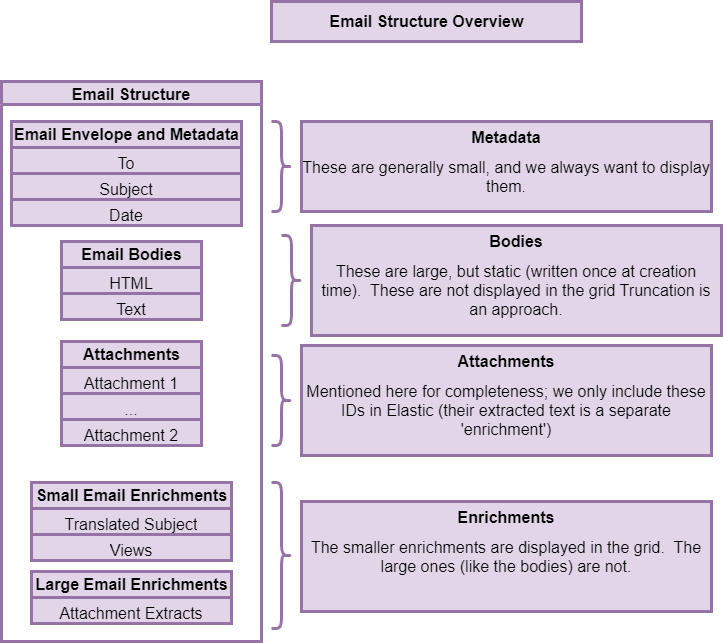

The diagram above was exported from draw.io. Its source (the exported page's mxGraphModel, read from the mxfile embedded in the PNG):
<mxGraphModel dx="2066" dy="1145" grid="1" gridSize="10" guides="1" tooltips="1" connect="1" arrows="1" fold="1" page="1" pageScale="1" pageWidth="850" pageHeight="1100" math="0" shadow="0">
  <root>
    <mxCell id="0" />
    <mxCell id="1" parent="0" />
    <mxCell id="kJ9ExqlTDx53N76BggyA-2" value="Email Structure" style="swimlane;fillColor=#e1d5e7;strokeColor=#9673a6;fontSize=16;strokeWidth=3;align=center;" vertex="1" parent="1">
      <mxGeometry x="50" y="110" width="260" height="560" as="geometry" />
    </mxCell>
    <mxCell id="kJ9ExqlTDx53N76BggyA-3" value="&lt;b&gt;Email Envelope and Metadata&lt;/b&gt;" style="swimlane;fontStyle=0;childLayout=stackLayout;horizontal=1;startSize=26;fillColor=#e1d5e7;horizontalStack=0;resizeParent=1;resizeParentMax=0;resizeLast=0;collapsible=1;marginBottom=0;html=1;strokeColor=#9673a6;fontSize=16;strokeWidth=3;align=center;" vertex="1" parent="kJ9ExqlTDx53N76BggyA-2">
      <mxGeometry x="10" y="40" width="230" height="104" as="geometry" />
    </mxCell>
    <mxCell id="kJ9ExqlTDx53N76BggyA-4" value="To" style="text;strokeColor=#9673a6;fillColor=#e1d5e7;align=center;verticalAlign=top;spacingLeft=4;spacingRight=4;overflow=hidden;rotatable=0;points=[[0,0.5],[1,0.5]];portConstraint=eastwest;whiteSpace=wrap;html=1;fontSize=16;strokeWidth=3;" vertex="1" parent="kJ9ExqlTDx53N76BggyA-3">
      <mxGeometry y="26" width="230" height="26" as="geometry" />
    </mxCell>
    <mxCell id="kJ9ExqlTDx53N76BggyA-5" value="Subject" style="text;strokeColor=#9673a6;fillColor=#e1d5e7;align=center;verticalAlign=top;spacingLeft=4;spacingRight=4;overflow=hidden;rotatable=0;points=[[0,0.5],[1,0.5]];portConstraint=eastwest;whiteSpace=wrap;html=1;fontSize=16;strokeWidth=3;" vertex="1" parent="kJ9ExqlTDx53N76BggyA-3">
      <mxGeometry y="52" width="230" height="26" as="geometry" />
    </mxCell>
    <mxCell id="kJ9ExqlTDx53N76BggyA-6" value="Date" style="text;strokeColor=#9673a6;fillColor=#e1d5e7;align=center;verticalAlign=top;spacingLeft=4;spacingRight=4;overflow=hidden;rotatable=0;points=[[0,0.5],[1,0.5]];portConstraint=eastwest;whiteSpace=wrap;html=1;fontSize=16;strokeWidth=3;" vertex="1" parent="kJ9ExqlTDx53N76BggyA-3">
      <mxGeometry y="78" width="230" height="26" as="geometry" />
    </mxCell>
    <mxCell id="kJ9ExqlTDx53N76BggyA-11" value="&lt;b&gt;Attachments&lt;/b&gt;" style="swimlane;fontStyle=0;childLayout=stackLayout;horizontal=1;startSize=26;fillColor=#e1d5e7;horizontalStack=0;resizeParent=1;resizeParentMax=0;resizeLast=0;collapsible=1;marginBottom=0;html=1;strokeColor=#9673a6;fontSize=16;strokeWidth=3;align=center;" vertex="1" parent="kJ9ExqlTDx53N76BggyA-2">
      <mxGeometry x="60" y="260" width="140" height="104" as="geometry" />
    </mxCell>
    <mxCell id="kJ9ExqlTDx53N76BggyA-12" value="Attachment 1" style="text;strokeColor=#9673a6;fillColor=#e1d5e7;align=center;verticalAlign=top;spacingLeft=4;spacingRight=4;overflow=hidden;rotatable=0;points=[[0,0.5],[1,0.5]];portConstraint=eastwest;whiteSpace=wrap;html=1;fontSize=16;strokeWidth=3;" vertex="1" parent="kJ9ExqlTDx53N76BggyA-11">
      <mxGeometry y="26" width="140" height="26" as="geometry" />
    </mxCell>
    <mxCell id="kJ9ExqlTDx53N76BggyA-13" value="..." style="text;strokeColor=#9673a6;fillColor=#e1d5e7;align=center;verticalAlign=top;spacingLeft=4;spacingRight=4;overflow=hidden;rotatable=0;points=[[0,0.5],[1,0.5]];portConstraint=eastwest;whiteSpace=wrap;html=1;fontSize=16;strokeWidth=3;" vertex="1" parent="kJ9ExqlTDx53N76BggyA-11">
      <mxGeometry y="52" width="140" height="26" as="geometry" />
    </mxCell>
    <mxCell id="kJ9ExqlTDx53N76BggyA-14" value="Attachment 2" style="text;strokeColor=#9673a6;fillColor=#e1d5e7;align=center;verticalAlign=top;spacingLeft=4;spacingRight=4;overflow=hidden;rotatable=0;points=[[0,0.5],[1,0.5]];portConstraint=eastwest;whiteSpace=wrap;html=1;fontSize=16;strokeWidth=3;" vertex="1" parent="kJ9ExqlTDx53N76BggyA-11">
      <mxGeometry y="78" width="140" height="26" as="geometry" />
    </mxCell>
    <mxCell id="kJ9ExqlTDx53N76BggyA-27" value="&lt;b&gt;Large Email Enrichments&lt;/b&gt;" style="swimlane;fontStyle=0;childLayout=stackLayout;horizontal=1;startSize=26;fillColor=#e1d5e7;horizontalStack=0;resizeParent=1;resizeParentMax=0;resizeLast=0;collapsible=1;marginBottom=0;html=1;strokeColor=#9673a6;fontSize=16;strokeWidth=3;align=center;" vertex="1" parent="kJ9ExqlTDx53N76BggyA-2">
      <mxGeometry x="30" y="490" width="200" height="52" as="geometry" />
    </mxCell>
    <mxCell id="kJ9ExqlTDx53N76BggyA-30" value="Attachment Extracts" style="text;strokeColor=#9673a6;fillColor=#e1d5e7;align=center;verticalAlign=top;spacingLeft=4;spacingRight=4;overflow=hidden;rotatable=0;points=[[0,0.5],[1,0.5]];portConstraint=eastwest;whiteSpace=wrap;html=1;fontSize=16;strokeWidth=3;" vertex="1" parent="kJ9ExqlTDx53N76BggyA-27">
      <mxGeometry y="26" width="200" height="26" as="geometry" />
    </mxCell>
    <mxCell id="kJ9ExqlTDx53N76BggyA-7" value="&lt;b&gt;Email Bodies&lt;/b&gt;" style="swimlane;fontStyle=0;childLayout=stackLayout;horizontal=1;startSize=26;fillColor=#e1d5e7;horizontalStack=0;resizeParent=1;resizeParentMax=0;resizeLast=0;collapsible=1;marginBottom=0;html=1;strokeColor=#9673a6;fontSize=16;strokeWidth=3;align=center;" vertex="1" parent="kJ9ExqlTDx53N76BggyA-2">
      <mxGeometry x="60" y="160" width="140" height="78" as="geometry" />
    </mxCell>
    <mxCell id="kJ9ExqlTDx53N76BggyA-8" value="HTML" style="text;strokeColor=#9673a6;fillColor=#e1d5e7;align=center;verticalAlign=top;spacingLeft=4;spacingRight=4;overflow=hidden;rotatable=0;points=[[0,0.5],[1,0.5]];portConstraint=eastwest;whiteSpace=wrap;html=1;fontSize=16;strokeWidth=3;" vertex="1" parent="kJ9ExqlTDx53N76BggyA-7">
      <mxGeometry y="26" width="140" height="26" as="geometry" />
    </mxCell>
    <mxCell id="kJ9ExqlTDx53N76BggyA-9" value="Text" style="text;strokeColor=#9673a6;fillColor=#e1d5e7;align=center;verticalAlign=top;spacingLeft=4;spacingRight=4;overflow=hidden;rotatable=0;points=[[0,0.5],[1,0.5]];portConstraint=eastwest;whiteSpace=wrap;html=1;fontSize=16;strokeWidth=3;" vertex="1" parent="kJ9ExqlTDx53N76BggyA-7">
      <mxGeometry y="52" width="140" height="26" as="geometry" />
    </mxCell>
    <mxCell id="kJ9ExqlTDx53N76BggyA-15" value="&lt;b&gt;Small Email Enrichments&lt;/b&gt;" style="swimlane;fontStyle=0;childLayout=stackLayout;horizontal=1;startSize=26;fillColor=#e1d5e7;horizontalStack=0;resizeParent=1;resizeParentMax=0;resizeLast=0;collapsible=1;marginBottom=0;html=1;strokeColor=#9673a6;fontSize=16;strokeWidth=3;align=center;" vertex="1" parent="kJ9ExqlTDx53N76BggyA-2">
      <mxGeometry x="30" y="401" width="200" height="78" as="geometry" />
    </mxCell>
    <mxCell id="kJ9ExqlTDx53N76BggyA-16" value="Translated Subject" style="text;strokeColor=#9673a6;fillColor=#e1d5e7;align=center;verticalAlign=top;spacingLeft=4;spacingRight=4;overflow=hidden;rotatable=0;points=[[0,0.5],[1,0.5]];portConstraint=eastwest;whiteSpace=wrap;html=1;fontSize=16;strokeWidth=3;" vertex="1" parent="kJ9ExqlTDx53N76BggyA-15">
      <mxGeometry y="26" width="200" height="26" as="geometry" />
    </mxCell>
    <mxCell id="kJ9ExqlTDx53N76BggyA-17" value="Views" style="text;strokeColor=#9673a6;fillColor=#e1d5e7;align=center;verticalAlign=top;spacingLeft=4;spacingRight=4;overflow=hidden;rotatable=0;points=[[0,0.5],[1,0.5]];portConstraint=eastwest;whiteSpace=wrap;html=1;fontSize=16;strokeWidth=3;" vertex="1" parent="kJ9ExqlTDx53N76BggyA-15">
      <mxGeometry y="52" width="200" height="26" as="geometry" />
    </mxCell>
    <mxCell id="kJ9ExqlTDx53N76BggyA-19" value="" style="shape=curlyBracket;whiteSpace=wrap;html=1;rounded=1;flipH=1;labelPosition=right;verticalLabelPosition=middle;align=center;verticalAlign=middle;size=0.5;fillColor=#e1d5e7;strokeColor=#9673a6;fontSize=16;fontStyle=0;strokeWidth=3;" vertex="1" parent="1">
      <mxGeometry x="320" y="150" width="20" height="90" as="geometry" />
    </mxCell>
    <mxCell id="kJ9ExqlTDx53N76BggyA-20" value="&lt;h1 style=&quot;margin-top: 0px; font-size: 16px;&quot;&gt;&lt;span style=&quot;background-color: initial; font-size: 16px;&quot;&gt;Metadata&lt;/span&gt;&lt;/h1&gt;&lt;h1 style=&quot;margin-top: 0px; font-size: 16px;&quot;&gt;&lt;span style=&quot;background-color: initial; font-size: 16px; font-weight: normal;&quot;&gt;These are generally small, and we always want to display them.&lt;/span&gt;&lt;br style=&quot;font-size: 16px;&quot;&gt;&lt;/h1&gt;" style="text;html=1;whiteSpace=wrap;overflow=hidden;rounded=0;fillColor=#e1d5e7;strokeColor=#9673a6;fontSize=16;strokeWidth=3;align=center;" vertex="1" parent="1">
      <mxGeometry x="350" y="150" width="410" height="90" as="geometry" />
    </mxCell>
    <mxCell id="kJ9ExqlTDx53N76BggyA-21" value="" style="shape=curlyBracket;whiteSpace=wrap;html=1;rounded=1;flipH=1;labelPosition=right;verticalLabelPosition=middle;align=center;verticalAlign=middle;size=0.5;fillColor=#e1d5e7;strokeColor=#9673a6;fontSize=16;fontStyle=0;strokeWidth=3;" vertex="1" parent="1">
      <mxGeometry x="330" y="264" width="20" height="90" as="geometry" />
    </mxCell>
    <mxCell id="kJ9ExqlTDx53N76BggyA-22" value="&lt;h1 style=&quot;margin-top: 0px; font-size: 16px;&quot;&gt;&lt;span style=&quot;background-color: initial; font-size: 16px;&quot;&gt;Bodies&lt;/span&gt;&lt;/h1&gt;&lt;h1 style=&quot;margin-top: 0px; font-size: 16px;&quot;&gt;&lt;span style=&quot;background-color: initial; font-size: 16px; font-weight: normal;&quot;&gt;These are large, but static (written once at creation time).&amp;nbsp; These are not displayed in the grid Truncation is an approach.&lt;/span&gt;&lt;br style=&quot;font-size: 16px;&quot;&gt;&lt;/h1&gt;" style="text;html=1;whiteSpace=wrap;overflow=hidden;rounded=0;fillColor=#e1d5e7;strokeColor=#9673a6;fontSize=16;strokeWidth=3;align=center;" vertex="1" parent="1">
      <mxGeometry x="360" y="254" width="410" height="110" as="geometry" />
    </mxCell>
    <mxCell id="kJ9ExqlTDx53N76BggyA-23" value="" style="shape=curlyBracket;whiteSpace=wrap;html=1;rounded=1;flipH=1;labelPosition=right;verticalLabelPosition=middle;align=center;verticalAlign=middle;size=0.5;fillColor=#e1d5e7;strokeColor=#9673a6;fontSize=16;fontStyle=0;strokeWidth=3;" vertex="1" parent="1">
      <mxGeometry x="320" y="384" width="20" height="90" as="geometry" />
    </mxCell>
    <mxCell id="kJ9ExqlTDx53N76BggyA-24" value="&lt;h1 style=&quot;margin-top: 0px; font-size: 16px;&quot;&gt;&lt;span style=&quot;background-color: initial; font-size: 16px;&quot;&gt;Attachments&lt;/span&gt;&lt;/h1&gt;&lt;h1 style=&quot;margin-top: 0px; font-size: 16px;&quot;&gt;&lt;span style=&quot;background-color: initial; font-size: 16px; font-weight: normal;&quot;&gt;Mentioned here for completeness; we only include these IDs in Elastic (their extracted text is a separate 'enrichment')&lt;/span&gt;&lt;br style=&quot;font-size: 16px;&quot;&gt;&lt;/h1&gt;" style="text;html=1;whiteSpace=wrap;overflow=hidden;rounded=0;fillColor=#e1d5e7;strokeColor=#9673a6;fontSize=16;strokeWidth=3;align=center;" vertex="1" parent="1">
      <mxGeometry x="350" y="374" width="410" height="110" as="geometry" />
    </mxCell>
    <mxCell id="kJ9ExqlTDx53N76BggyA-25" value="" style="shape=curlyBracket;whiteSpace=wrap;html=1;rounded=1;flipH=1;labelPosition=right;verticalLabelPosition=middle;align=center;verticalAlign=middle;size=0.5;fillColor=#e1d5e7;strokeColor=#9673a6;fontSize=16;fontStyle=0;strokeWidth=3;" vertex="1" parent="1">
      <mxGeometry x="320" y="511" width="20" height="146" as="geometry" />
    </mxCell>
    <mxCell id="kJ9ExqlTDx53N76BggyA-26" value="&lt;h1 style=&quot;margin-top: 0px; font-size: 16px;&quot;&gt;&lt;span style=&quot;background-color: initial; font-size: 16px;&quot;&gt;Enrichments&lt;/span&gt;&lt;/h1&gt;&lt;h1 style=&quot;margin-top: 0px; font-size: 16px;&quot;&gt;&lt;span style=&quot;font-size: 16px; font-weight: 400;&quot;&gt;The smaller enrichments are displayed in the grid.&amp;nbsp; The large ones (like the bodies) are not.&lt;/span&gt;&lt;/h1&gt;" style="text;html=1;whiteSpace=wrap;overflow=hidden;rounded=0;fillColor=#e1d5e7;strokeColor=#9673a6;fontSize=16;strokeWidth=3;align=center;" vertex="1" parent="1">
      <mxGeometry x="350" y="530" width="410" height="110" as="geometry" />
    </mxCell>
    <mxCell id="kJ9ExqlTDx53N76BggyA-32" value="Email Structure Overview" style="text;strokeColor=#9673a6;fillColor=#e1d5e7;html=1;fontSize=16;fontStyle=1;verticalAlign=middle;align=center;strokeWidth=3;" vertex="1" parent="1">
      <mxGeometry x="320" y="30" width="310" height="40" as="geometry" />
    </mxCell>
  </root>
</mxGraphModel>